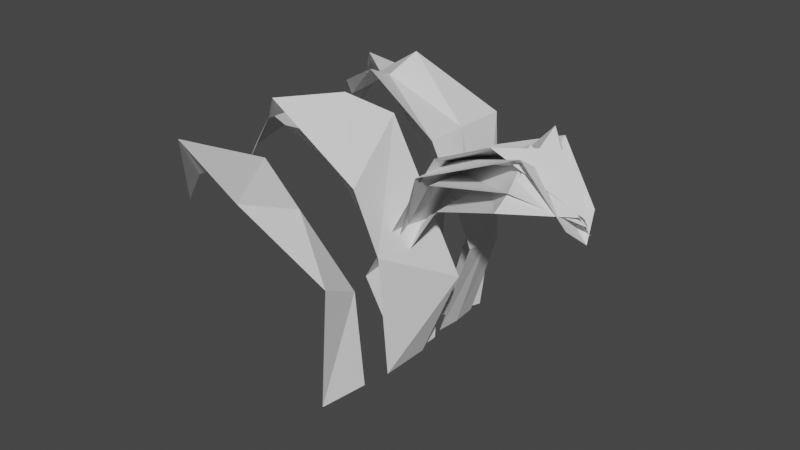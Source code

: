# Source: Plant_a.blend  (saved by Blender 2.91.10; exported with 4.5.12 LTS)
import bpy
from mathutils import Matrix  # noqa: F401  (used for matrix-valued properties, if any)

bpy.ops.wm.read_factory_settings(use_empty=True)
scene = bpy.context.scene
scene.name = 'Scene'

# ---- collections
col_origin_correct = bpy.data.collections.new('Origin_correct'); scene.collection.children.link(col_origin_correct)
col_plant1 = bpy.data.collections.new('PLANT1'); scene.collection.children.link(col_plant1)

# ---- world
world_world = bpy.data.worlds.new('World'); scene.world = world_world
world_world.use_nodes = True; world_world.node_tree.nodes.clear()
_N = world_world.node_tree.nodes; _L = world_world.node_tree.links
n0 = _N.new('ShaderNodeOutputWorld'); n0.name = 'World Output'; n0.location = (300, 300)
n1 = _N.new('ShaderNodeBackground'); n1.name = 'Background'; n1.location = (10, 300)
n1.inputs[0].default_value = (0.05088, 0.05088, 0.05088, 1.0)
_L.new(n1.outputs[0], n0.inputs[0])
n0.is_active_output = True
world_world.color = (0.05088, 0.05088, 0.05088)
world_world.use_sun_shadow = False
world_world.sun_shadow_jitter_overblur = 0.0

# ---- meshes
me_plane_005 = bpy.data.meshes.new('Plane.005')
me_plane_005.from_pydata([(1.15, -0.06817, 1.254), (0.008237, -0.1636, -0.0009509), (1.024, 0.06817, 1.264), (0.008237, 0.1636, -0.0009509), (0.5846, -0.147, 1.534), (0.3142, -0.2631, 1.436), (-0.1853, -0.2523, 0.5457), (-0.002956, 0.2523, 0.8147), (0.1591, 0.2631, 1.192), (0.881, 0.147, 1.511)], [], [(6, 1, 3, 7), (0, 4, 9, 2), (4, 5, 8, 9), (5, 6, 7, 8)])
_uv = me_plane_005.uv_layers.new(name='UVMap')
_uv.uv.foreach_set('vector', [0.75, 0.0, 1.0, 0.0, 1.0, 1.0, 0.75, 1.0, 0.0, 0.0, 0.25, 0.0, 0.25, 1.0, 0.0, 1.0, 0.25, 0.0, 0.5, 0.0, 0.5, 1.0, 0.25, 1.0, 0.5, 0.0, 0.75, 0.0, 0.75, 1.0, 0.5, 1.0])
me_plane_005.use_remesh_fix_poles = True
me_plane_005.use_remesh_preserve_attributes = False
me_plane_005.use_mirror_vertex_groups = False
me_plane_005.update()
me_plane_006 = bpy.data.meshes.new('Plane.006')
me_plane_006.from_pydata([(1.138, -0.052, 1.225), (0.002672, -0.1737, -0.006891), (1.007, 0.1675, 1.144), (0.002672, 0.1536, -0.006891), (0.792, -0.2615, 1.385), (0.3619, -0.3502, 1.332), (-0.07666, -0.0356, 0.7662), (-0.1444, 0.2747, 0.6214), (0.1347, 0.2225, 1.138), (0.6443, 0.15, 1.479)], [], [(6, 1, 3, 7), (0, 4, 9, 2), (4, 5, 8, 9), (5, 6, 7, 8)])
_uv = me_plane_006.uv_layers.new(name='UVMap')
_uv.uv.foreach_set('vector', [0.75, 0.0, 1.0, 0.0, 1.0, 1.0, 0.75, 1.0, 0.0, 0.0, 0.25, 0.0, 0.25, 1.0, 0.0, 1.0, 0.25, 0.0, 0.5, 0.0, 0.5, 1.0, 0.25, 1.0, 0.5, 0.0, 0.75, 0.0, 0.75, 1.0, 0.5, 1.0])
me_plane_006.use_remesh_fix_poles = True
me_plane_006.use_remesh_preserve_attributes = False
me_plane_006.use_mirror_vertex_groups = False
me_plane_006.update()
me_plane_007 = bpy.data.meshes.new('Plane.007')
me_plane_007.from_pydata([(1.084, -0.1764, 1.23), (0.01319, -0.1773, 0.0009847), (1.092, 0.07934, 1.261), (0.01319, 0.15, 0.0009847), (0.779, -0.1557, 1.527), (0.2332, -0.3136, 1.319), (-0.06306, -0.1508, 0.6359), (-0.09859, 0.2047, 0.7239), (0.25, 0.2863, 1.313), (0.779, 0.2625, 1.527), (1.128, -0.03818, 1.114), (-0.003307, -0.002749, 0.007913), (0.8112, 0.02911, 1.41), (0.2479, 0.01948, 1.319), (-0.09094, 0.0241, 0.6873)], [], [(14, 11, 3, 7), (10, 12, 9, 2), (12, 13, 8, 9), (13, 14, 7, 8), (5, 6, 14, 13), (4, 5, 13, 12), (0, 4, 12, 10), (6, 1, 11, 14)])
_uv = me_plane_007.uv_layers.new(name='UVMap')
_uv.uv.foreach_set('vector', [0.75, 0.525, 1.0, 0.525, 1.0, 1.0, 0.75, 1.0, 0.0, 0.525, 0.25, 0.525, 0.25, 1.0, 0.0, 1.0, 0.25, 0.525, 0.5, 0.525, 0.5, 1.0, 0.25, 1.0, 0.5, 0.525, 0.75, 0.525, 0.75, 1.0, 0.5, 1.0, 0.5, 0.0, 0.75, 0.0, 0.75, 0.525, 0.5, 0.525, 0.25, 0.0, 0.5, 0.0, 0.5, 0.525, 0.25, 0.525, 0.0, 0.0, 0.25, 0.0, 0.25, 0.525, 0.0, 0.525, 0.75, 0.0, 1.0, 0.0, 1.0, 0.525, 0.75, 0.525])
me_plane_007.use_remesh_fix_poles = True
me_plane_007.use_remesh_preserve_attributes = False
me_plane_007.use_mirror_vertex_groups = False
me_plane_007.update()
me_plane_008 = bpy.data.meshes.new('Plane.008')
me_plane_008.from_pydata([(1.097, -0.08182, 1.278), (0.01319, -0.1699, 0.0009847), (1.123, 0.009456, 1.142), (0.01319, 0.1573, 0.0009847), (0.7824, -0.3662, 1.31), (0.2487, -0.1423, 1.064), (-0.03691, -0.1913, 0.5742), (-0.1565, 0.1038, 0.6934), (0.3783, 0.1823, 1.183), (0.7302, 0.2419, 1.576)], [], [(6, 1, 3, 7), (0, 4, 9, 2), (4, 5, 8, 9), (5, 6, 7, 8)])
_uv = me_plane_008.uv_layers.new(name='UVMap')
_uv.uv.foreach_set('vector', [0.75, 0.0, 1.0, 0.0, 1.0, 1.0, 0.75, 1.0, 0.0, 0.0, 0.25, 0.0, 0.25, 1.0, 0.0, 1.0, 0.25, 0.0, 0.5, 0.0, 0.5, 1.0, 0.25, 1.0, 0.5, 0.0, 0.75, 0.0, 0.75, 1.0, 0.5, 1.0])
me_plane_008.use_remesh_fix_poles = True
me_plane_008.use_remesh_preserve_attributes = False
me_plane_008.use_mirror_vertex_groups = False
me_plane_008.update()
me_plane_009 = bpy.data.meshes.new('Plane.009')
me_plane_009.from_pydata([(1.15, -0.06817, 1.254), (0.008237, -0.1636, -0.0009509), (1.024, 0.06817, 1.264), (0.008237, 0.1636, -0.0009509), (0.5846, -0.147, 1.534), (0.3142, -0.2631, 1.436), (-0.1853, -0.2523, 0.5457), (-0.002956, 0.2523, 0.8147), (0.1591, 0.2631, 1.192), (0.881, 0.147, 1.511)], [], [(6, 1, 3, 7), (0, 4, 9, 2), (4, 5, 8, 9), (5, 6, 7, 8)])
_uv = me_plane_009.uv_layers.new(name='UVMap')
_uv.uv.foreach_set('vector', [0.75, 0.0, 1.0, 0.0, 1.0, 1.0, 0.75, 1.0, 0.0, 0.0, 0.25, 0.0, 0.25, 1.0, 0.0, 1.0, 0.25, 0.0, 0.5, 0.0, 0.5, 1.0, 0.25, 1.0, 0.5, 0.0, 0.75, 0.0, 0.75, 1.0, 0.5, 1.0])
me_plane_009.use_remesh_fix_poles = True
me_plane_009.use_remesh_preserve_attributes = False
me_plane_009.use_mirror_vertex_groups = False
me_plane_009.update()
me_plane_010 = bpy.data.meshes.new('Plane.010')
me_plane_010.from_pydata([(1.138, -0.052, 1.225), (0.002672, -0.1737, -0.006891), (1.007, 0.1675, 1.144), (0.002672, 0.1536, -0.006891), (0.792, -0.2615, 1.385), (0.3619, -0.3502, 1.332), (-0.07666, -0.0356, 0.7662), (-0.1444, 0.2747, 0.6214), (0.1347, 0.2225, 1.138), (0.6443, 0.15, 1.479)], [], [(6, 1, 3, 7), (0, 4, 9, 2), (4, 5, 8, 9), (5, 6, 7, 8)])
_uv = me_plane_010.uv_layers.new(name='UVMap')
_uv.uv.foreach_set('vector', [0.75, 0.0, 1.0, 0.0, 1.0, 1.0, 0.75, 1.0, 0.0, 0.0, 0.25, 0.0, 0.25, 1.0, 0.0, 1.0, 0.25, 0.0, 0.5, 0.0, 0.5, 1.0, 0.25, 1.0, 0.5, 0.0, 0.75, 0.0, 0.75, 1.0, 0.5, 1.0])
me_plane_010.use_remesh_fix_poles = True
me_plane_010.use_remesh_preserve_attributes = False
me_plane_010.use_mirror_vertex_groups = False
me_plane_010.update()
me_plane_011 = bpy.data.meshes.new('Plane.011')
me_plane_011.from_pydata([(1.084, -0.1764, 1.23), (0.01319, -0.1773, 0.0009847), (1.092, 0.07934, 1.261), (0.01319, 0.15, 0.0009847), (0.779, -0.1557, 1.527), (0.2332, -0.3136, 1.319), (-0.06306, -0.1508, 0.6359), (-0.09859, 0.2047, 0.7239), (0.25, 0.2863, 1.313), (0.779, 0.2625, 1.527), (1.128, -0.03818, 1.114), (-0.003307, -0.002749, 0.007913), (0.8112, 0.02911, 1.41), (0.2479, 0.01948, 1.319), (-0.09094, 0.0241, 0.6873)], [], [(14, 11, 3, 7), (10, 12, 9, 2), (12, 13, 8, 9), (13, 14, 7, 8), (5, 6, 14, 13), (4, 5, 13, 12), (0, 4, 12, 10), (6, 1, 11, 14)])
_uv = me_plane_011.uv_layers.new(name='UVMap')
_uv.uv.foreach_set('vector', [0.75, 0.525, 1.0, 0.525, 1.0, 1.0, 0.75, 1.0, 0.0, 0.525, 0.25, 0.525, 0.25, 1.0, 0.0, 1.0, 0.25, 0.525, 0.5, 0.525, 0.5, 1.0, 0.25, 1.0, 0.5, 0.525, 0.75, 0.525, 0.75, 1.0, 0.5, 1.0, 0.5, 0.0, 0.75, 0.0, 0.75, 0.525, 0.5, 0.525, 0.25, 0.0, 0.5, 0.0, 0.5, 0.525, 0.25, 0.525, 0.0, 0.0, 0.25, 0.0, 0.25, 0.525, 0.0, 0.525, 0.75, 0.0, 1.0, 0.0, 1.0, 0.525, 0.75, 0.525])
me_plane_011.use_remesh_fix_poles = True
me_plane_011.use_remesh_preserve_attributes = False
me_plane_011.use_mirror_vertex_groups = False
me_plane_011.update()
me_plane_012 = bpy.data.meshes.new('Plane.012')
me_plane_012.from_pydata([(1.097, -0.08182, 1.278), (0.01319, -0.1699, 0.0009847), (1.123, 0.009456, 1.142), (0.01319, 0.1573, 0.0009847), (0.7824, -0.3662, 1.31), (0.2487, -0.1423, 1.064), (-0.03691, -0.1913, 0.5742), (-0.1565, 0.1038, 0.6934), (0.3783, 0.1823, 1.183), (0.7302, 0.2419, 1.576)], [], [(6, 1, 3, 7), (0, 4, 9, 2), (4, 5, 8, 9), (5, 6, 7, 8)])
_uv = me_plane_012.uv_layers.new(name='UVMap')
_uv.uv.foreach_set('vector', [0.75, 0.0, 1.0, 0.0, 1.0, 1.0, 0.75, 1.0, 0.0, 0.0, 0.25, 0.0, 0.25, 1.0, 0.0, 1.0, 0.25, 0.0, 0.5, 0.0, 0.5, 1.0, 0.25, 1.0, 0.5, 0.0, 0.75, 0.0, 0.75, 1.0, 0.5, 1.0])
me_plane_012.use_remesh_fix_poles = True
me_plane_012.use_remesh_preserve_attributes = False
me_plane_012.use_mirror_vertex_groups = False
me_plane_012.update()
me_plane_014 = bpy.data.meshes.new('Plane.014')
me_plane_014.from_pydata([(1.097, -0.08182, 1.278), (0.01319, -0.1699, 0.0009847), (1.123, 0.009456, 1.142), (0.01319, 0.1573, 0.0009847), (0.7824, -0.3662, 1.31), (0.2487, -0.1423, 1.064), (-0.03691, -0.1913, 0.5742), (-0.1565, 0.1038, 0.6934), (0.3783, 0.1823, 1.183), (0.7302, 0.2419, 1.576)], [], [(6, 1, 3, 7), (0, 4, 9, 2), (4, 5, 8, 9), (5, 6, 7, 8)])
_uv = me_plane_014.uv_layers.new(name='UVMap')
_uv.uv.foreach_set('vector', [0.75, 0.0, 1.0, 0.0, 1.0, 1.0, 0.75, 1.0, 0.0, 0.0, 0.25, 0.0, 0.25, 1.0, 0.0, 1.0, 0.25, 0.0, 0.5, 0.0, 0.5, 1.0, 0.25, 1.0, 0.5, 0.0, 0.75, 0.0, 0.75, 1.0, 0.5, 1.0])
me_plane_014.use_remesh_fix_poles = True
me_plane_014.use_remesh_preserve_attributes = False
me_plane_014.use_mirror_vertex_groups = False
me_plane_014.update()

# ---- objects
ob_plane_004 = bpy.data.objects.new('Plane.004', me_plane_005)
ob_plane_005 = bpy.data.objects.new('Plane.005', me_plane_006)
ob_plane_006 = bpy.data.objects.new('Plane.006', me_plane_007)
ob_plane_007 = bpy.data.objects.new('Plane.007', me_plane_008)
ob_plane_001 = bpy.data.objects.new('Plane.001', me_plane_009)
ob_plane_002 = bpy.data.objects.new('Plane.002', me_plane_010)
ob_plane_003 = bpy.data.objects.new('Plane.003', me_plane_011)
ob_plane_008 = bpy.data.objects.new('Plane.008', me_plane_012)
ob_plane_009 = bpy.data.objects.new('Plane.009', me_plane_014)

# ---- transforms, parenting, visibility, modifiers, constraints
ob_plane_004.location = (0.0, 0.01091, 0.0)
ob_plane_004.lineart.crease_threshold = 0.0
ob_plane_005.location = (0.0, -0.004318, 0.0)
ob_plane_005.lineart.crease_threshold = 0.0
ob_plane_006.location = (0.0, 0.004183, 0.0)
ob_plane_006.lineart.crease_threshold = 0.0
ob_plane_007.location = (0.0, 0.0, 0.0)
ob_plane_007.lineart.crease_threshold = 0.0
ob_plane_001.location = (0.0506, -0.1533, 0.0)
ob_plane_001.rotation_euler = (0.0, -0.0, 3.142)
ob_plane_001.lineart.crease_threshold = 0.0
ob_plane_002.location = (-0.1784, 0.2315, 0.0)
ob_plane_002.rotation_euler = (1.092e-07, 0.3234, 3.142)
ob_plane_002.lineart.crease_threshold = 0.0
ob_plane_003.location = (0.0004756, 0.3998, 0.0)
ob_plane_003.rotation_euler = (-4.777e-09, -0.1977, 9.425)
ob_plane_003.lineart.crease_threshold = 0.0
ob_plane_008.location = (0.002609, -0.6496, 0.0)
ob_plane_008.rotation_euler = (0.043, 0.2905, 3.071)
ob_plane_008.lineart.crease_threshold = 0.0
ob_plane_009.location = (-0.0535, 0.5319, 0.0)
ob_plane_009.rotation_euler = (0.0926, 0.0672, 2.93)
ob_plane_009.lineart.crease_threshold = 0.0

# ---- collection membership
col_origin_correct.objects.link(ob_plane_004)
col_origin_correct.objects.link(ob_plane_005)
col_origin_correct.objects.link(ob_plane_006)
col_origin_correct.objects.link(ob_plane_007)
col_plant1.objects.link(ob_plane_001)
col_plant1.objects.link(ob_plane_002)
col_plant1.objects.link(ob_plane_003)
col_plant1.objects.link(ob_plane_008)
col_plant1.objects.link(ob_plane_009)

# ---- scene / render settings (as saved in the file)
scene.frame_start = 1; scene.frame_end = 250; scene.frame_set(0)
scene.render.engine = 'BLENDER_EEVEE_NEXT'
scene.cycles.use_denoising = False
scene.cycles.samples = 128
scene.cycles.sampling_pattern = 'TABULATED_SOBOL'
scene.cycles.use_adaptive_sampling = False
scene.cycles.use_light_tree = False
scene.view_settings.view_transform = 'Filmic'
bpy.context.view_layer.update()

# ---- added for rendering (the .blend has no active camera and no usable light): camera, sun
cam_auto = bpy.data.cameras.new('AutoCamera')
cam_auto.lens = 50.0
cam_auto.sensor_width = 36.0
cam_auto.clip_end = 1000.0
ob_auto_camera = bpy.data.objects.new('AutoCamera', cam_auto)
scene.collection.objects.link(ob_auto_camera)
ob_auto_camera.location = (3.5737, -4.44181, 3.76531)
ob_auto_camera.rotation_euler = (1.09748, -7.21219e-08, 0.694738)
scene.camera = ob_auto_camera
light_auto_sun = bpy.data.lights.new('AutoSun', 'SUN')
light_auto_sun.energy = 3.0
light_auto_sun.angle = 0.0523599
ob_auto_sun = bpy.data.objects.new('AutoSun', light_auto_sun)
scene.collection.objects.link(ob_auto_sun)
ob_auto_sun.rotation_euler = (0.872665, 0.174533, 0.523599)
bpy.context.view_layer.update()
